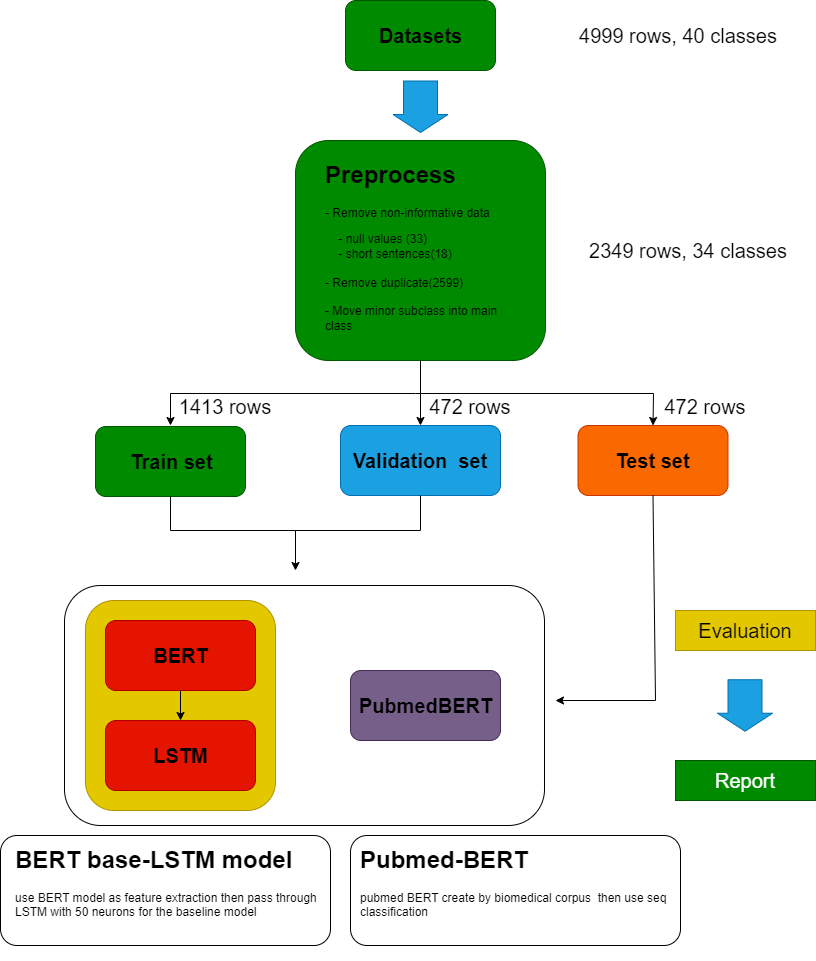

The diagram above was exported from draw.io. Its source (the exported page's mxGraphModel, read from the mxfile embedded in the PNG):
<mxGraphModel dx="1434" dy="796" grid="1" gridSize="10" guides="1" tooltips="1" connect="1" arrows="1" fold="1" page="1" pageScale="1" pageWidth="850" pageHeight="1100" background="#FFFFFF" math="0" shadow="0">
  <root>
    <mxCell id="0" />
    <mxCell id="1" parent="0" />
    <mxCell id="7-7ih0rn-AvCbKEc31OC-2" value="" style="shape=flexArrow;endArrow=classic;html=1;rounded=0;fillColor=#1ba1e2;strokeColor=#006EAF;width=34;endSize=5.67;" parent="1" edge="1">
      <mxGeometry width="50" height="50" relative="1" as="geometry">
        <mxPoint x="425" y="110" as="sourcePoint" />
        <mxPoint x="425" y="162.5" as="targetPoint" />
      </mxGeometry>
    </mxCell>
    <mxCell id="7-7ih0rn-AvCbKEc31OC-5" value="" style="group" parent="1" vertex="1" connectable="0">
      <mxGeometry x="350" y="30" width="150" height="70" as="geometry" />
    </mxCell>
    <mxCell id="7-7ih0rn-AvCbKEc31OC-1" value="" style="rounded=1;whiteSpace=wrap;html=1;fillColor=#008a00;strokeColor=#005700;fontColor=#ffffff;" parent="7-7ih0rn-AvCbKEc31OC-5" vertex="1">
      <mxGeometry width="150" height="70" as="geometry" />
    </mxCell>
    <mxCell id="7-7ih0rn-AvCbKEc31OC-3" value="Datasets" style="text;html=1;strokeColor=none;fillColor=none;align=center;verticalAlign=middle;whiteSpace=wrap;rounded=0;fontSize=20;fontStyle=1" parent="7-7ih0rn-AvCbKEc31OC-5" vertex="1">
      <mxGeometry x="37.5" y="15" width="75" height="40" as="geometry" />
    </mxCell>
    <mxCell id="7-7ih0rn-AvCbKEc31OC-13" value="2349 rows, 34 classes" style="text;html=1;strokeColor=none;fillColor=none;align=center;verticalAlign=middle;whiteSpace=wrap;rounded=0;fontSize=20;" parent="1" vertex="1">
      <mxGeometry x="582.5" y="260" width="220" height="40" as="geometry" />
    </mxCell>
    <mxCell id="7-7ih0rn-AvCbKEc31OC-14" value="4999 rows, 40 classes" style="text;html=1;strokeColor=none;fillColor=none;align=center;verticalAlign=middle;whiteSpace=wrap;rounded=0;fontSize=20;" parent="1" vertex="1">
      <mxGeometry x="582.5" y="50" width="200" height="30" as="geometry" />
    </mxCell>
    <mxCell id="319biLPk3ilZEEh1RJkm-3" value="" style="group" parent="1" vertex="1" connectable="0">
      <mxGeometry x="300" y="170" width="250" height="220" as="geometry" />
    </mxCell>
    <mxCell id="7-7ih0rn-AvCbKEc31OC-8" value="" style="rounded=1;whiteSpace=wrap;html=1;fillColor=#008a00;strokeColor=#005700;fontColor=#ffffff;" parent="319biLPk3ilZEEh1RJkm-3" vertex="1">
      <mxGeometry width="250" height="220" as="geometry" />
    </mxCell>
    <mxCell id="7-7ih0rn-AvCbKEc31OC-12" value="&lt;h1&gt;Preprocess&lt;/h1&gt;&lt;p&gt;- Remove non-informative data&lt;/p&gt;&lt;span style=&quot;&quot;&gt;&lt;span style=&quot;white-space: pre;&quot;&gt;&amp;nbsp;&amp;nbsp;&amp;nbsp;&amp;nbsp;&lt;/span&gt;&lt;/span&gt;- null values (33)&lt;br&gt;&lt;span style=&quot;&quot;&gt;&lt;span style=&quot;white-space: pre;&quot;&gt;&amp;nbsp;&amp;nbsp;&amp;nbsp;&amp;nbsp;&lt;/span&gt;&lt;/span&gt;- short sentences(18)&lt;br&gt;&lt;br&gt;- Remove duplicate(2599)&lt;br&gt;&lt;br&gt;-&amp;nbsp;Move minor subclass into main class&lt;br&gt;&lt;p&gt;&lt;/p&gt;" style="text;html=1;strokeColor=none;fillColor=none;spacing=5;spacingTop=-20;whiteSpace=wrap;overflow=hidden;rounded=0;" parent="319biLPk3ilZEEh1RJkm-3" vertex="1">
      <mxGeometry x="25" y="15.4" width="200" height="189.2" as="geometry" />
    </mxCell>
    <mxCell id="5XR6hUp4ZRvmoD-u7bDG-9" style="edgeStyle=orthogonalEdgeStyle;rounded=0;orthogonalLoop=1;jettySize=auto;html=1;exitX=0.5;exitY=1;exitDx=0;exitDy=0;entryX=0.5;entryY=0;entryDx=0;entryDy=0;" parent="1" source="7-7ih0rn-AvCbKEc31OC-8" target="5XR6hUp4ZRvmoD-u7bDG-14" edge="1">
      <mxGeometry relative="1" as="geometry">
        <mxPoint x="425" y="520" as="targetPoint" />
        <Array as="points" />
      </mxGeometry>
    </mxCell>
    <mxCell id="5XR6hUp4ZRvmoD-u7bDG-24" value="" style="group" parent="1" vertex="1" connectable="0">
      <mxGeometry x="100" y="424" width="660" height="120" as="geometry" />
    </mxCell>
    <mxCell id="319biLPk3ilZEEh1RJkm-4" value="" style="group" parent="5XR6hUp4ZRvmoD-u7bDG-24" vertex="1" connectable="0">
      <mxGeometry y="32" width="150" height="70" as="geometry" />
    </mxCell>
    <mxCell id="5XR6hUp4ZRvmoD-u7bDG-2" value="" style="group" parent="319biLPk3ilZEEh1RJkm-4" vertex="1" connectable="0">
      <mxGeometry width="150" height="70" as="geometry" />
    </mxCell>
    <mxCell id="319biLPk3ilZEEh1RJkm-5" value="" style="rounded=1;whiteSpace=wrap;html=1;fillColor=#008a00;strokeColor=#005700;fontColor=#ffffff;" parent="5XR6hUp4ZRvmoD-u7bDG-2" vertex="1">
      <mxGeometry width="150" height="70" as="geometry" />
    </mxCell>
    <mxCell id="319biLPk3ilZEEh1RJkm-6" value="Train set" style="text;html=1;strokeColor=none;fillColor=none;align=center;verticalAlign=middle;whiteSpace=wrap;rounded=0;fontSize=20;fontStyle=1" parent="5XR6hUp4ZRvmoD-u7bDG-2" vertex="1">
      <mxGeometry x="30" y="15" width="92.5" height="40" as="geometry" />
    </mxCell>
    <mxCell id="5XR6hUp4ZRvmoD-u7bDG-6" value="" style="group" parent="5XR6hUp4ZRvmoD-u7bDG-24" vertex="1" connectable="0">
      <mxGeometry x="482.5" y="31" width="150" height="70" as="geometry" />
    </mxCell>
    <mxCell id="5XR6hUp4ZRvmoD-u7bDG-7" value="" style="rounded=1;whiteSpace=wrap;html=1;fillColor=#fa6800;strokeColor=#C73500;fontColor=#000000;" parent="5XR6hUp4ZRvmoD-u7bDG-6" vertex="1">
      <mxGeometry width="150" height="70" as="geometry" />
    </mxCell>
    <mxCell id="5XR6hUp4ZRvmoD-u7bDG-8" value="Test set" style="text;html=1;strokeColor=none;fillColor=none;align=center;verticalAlign=middle;whiteSpace=wrap;rounded=0;fontSize=20;fontStyle=1" parent="5XR6hUp4ZRvmoD-u7bDG-6" vertex="1">
      <mxGeometry x="28.75" y="15" width="92.5" height="40" as="geometry" />
    </mxCell>
    <mxCell id="5XR6hUp4ZRvmoD-u7bDG-13" value="" style="group" parent="5XR6hUp4ZRvmoD-u7bDG-24" vertex="1" connectable="0">
      <mxGeometry x="245" y="31" width="160" height="70" as="geometry" />
    </mxCell>
    <mxCell id="5XR6hUp4ZRvmoD-u7bDG-16" value="" style="group" parent="5XR6hUp4ZRvmoD-u7bDG-13" vertex="1" connectable="0">
      <mxGeometry width="160" height="70" as="geometry" />
    </mxCell>
    <mxCell id="5XR6hUp4ZRvmoD-u7bDG-14" value="" style="rounded=1;whiteSpace=wrap;html=1;fillColor=#1ba1e2;strokeColor=#006EAF;fontColor=#ffffff;" parent="5XR6hUp4ZRvmoD-u7bDG-16" vertex="1">
      <mxGeometry width="160" height="70" as="geometry" />
    </mxCell>
    <mxCell id="5XR6hUp4ZRvmoD-u7bDG-5" value="Validation&amp;nbsp; set" style="text;html=1;strokeColor=none;fillColor=none;align=center;verticalAlign=middle;whiteSpace=wrap;rounded=0;fontSize=20;fontStyle=1" parent="5XR6hUp4ZRvmoD-u7bDG-16" vertex="1">
      <mxGeometry x="5" y="15" width="150" height="40" as="geometry" />
    </mxCell>
    <mxCell id="5XR6hUp4ZRvmoD-u7bDG-18" value="" style="endArrow=classic;html=1;rounded=0;entryX=0.5;entryY=0;entryDx=0;entryDy=0;" parent="5XR6hUp4ZRvmoD-u7bDG-24" edge="1">
      <mxGeometry relative="1" as="geometry">
        <mxPoint x="320" y="-1" as="sourcePoint" />
        <mxPoint x="75" y="31" as="targetPoint" />
        <Array as="points">
          <mxPoint x="75" y="-1" />
        </Array>
      </mxGeometry>
    </mxCell>
    <mxCell id="5XR6hUp4ZRvmoD-u7bDG-23" value="" style="endArrow=classic;html=1;rounded=0;entryX=0.5;entryY=0;entryDx=0;entryDy=0;" parent="5XR6hUp4ZRvmoD-u7bDG-24" target="5XR6hUp4ZRvmoD-u7bDG-7" edge="1">
      <mxGeometry relative="1" as="geometry">
        <mxPoint x="320" y="-1" as="sourcePoint" />
        <mxPoint x="83" y="56" as="targetPoint" />
        <Array as="points">
          <mxPoint x="558" y="-1" />
        </Array>
      </mxGeometry>
    </mxCell>
    <mxCell id="5XR6hUp4ZRvmoD-u7bDG-26" value="472&amp;nbsp;rows" style="text;html=1;strokeColor=none;fillColor=none;align=center;verticalAlign=middle;whiteSpace=wrap;rounded=0;fontSize=20;" parent="5XR6hUp4ZRvmoD-u7bDG-24" vertex="1">
      <mxGeometry x="325" y="-8" width="100" height="40" as="geometry" />
    </mxCell>
    <mxCell id="5XR6hUp4ZRvmoD-u7bDG-27" value="472&amp;nbsp;rows" style="text;html=1;strokeColor=none;fillColor=none;align=center;verticalAlign=middle;whiteSpace=wrap;rounded=0;fontSize=20;" parent="5XR6hUp4ZRvmoD-u7bDG-24" vertex="1">
      <mxGeometry x="560" y="-8" width="100" height="40" as="geometry" />
    </mxCell>
    <mxCell id="5XR6hUp4ZRvmoD-u7bDG-25" value="1413&amp;nbsp;rows" style="text;html=1;strokeColor=none;fillColor=none;align=center;verticalAlign=middle;whiteSpace=wrap;rounded=0;fontSize=20;" parent="5XR6hUp4ZRvmoD-u7bDG-24" vertex="1">
      <mxGeometry x="80" y="-8" width="100" height="40" as="geometry" />
    </mxCell>
    <mxCell id="5XR6hUp4ZRvmoD-u7bDG-53" value="" style="endArrow=none;html=1;rounded=0;exitX=0.5;exitY=1;exitDx=0;exitDy=0;" parent="1" source="5XR6hUp4ZRvmoD-u7bDG-14" edge="1">
      <mxGeometry width="50" height="50" relative="1" as="geometry">
        <mxPoint x="400" y="730" as="sourcePoint" />
        <mxPoint x="300" y="560" as="targetPoint" />
        <Array as="points">
          <mxPoint x="425" y="560" />
        </Array>
      </mxGeometry>
    </mxCell>
    <mxCell id="5XR6hUp4ZRvmoD-u7bDG-54" value="" style="endArrow=none;html=1;rounded=0;exitX=0.5;exitY=1;exitDx=0;exitDy=0;" parent="1" source="319biLPk3ilZEEh1RJkm-5" edge="1">
      <mxGeometry width="50" height="50" relative="1" as="geometry">
        <mxPoint x="435" y="535" as="sourcePoint" />
        <mxPoint x="300" y="560" as="targetPoint" />
        <Array as="points">
          <mxPoint x="175" y="560" />
        </Array>
      </mxGeometry>
    </mxCell>
    <mxCell id="5XR6hUp4ZRvmoD-u7bDG-55" value="&lt;h1&gt;BERT base-LSTM model&lt;/h1&gt;&lt;div&gt;use BERT model as feature extraction then pass through&amp;nbsp;&lt;/div&gt;LSTM with 50 neurons for the baseline model" style="text;html=1;strokeColor=none;fillColor=none;spacing=5;spacingTop=-20;whiteSpace=wrap;overflow=hidden;rounded=0;" parent="1" vertex="1">
      <mxGeometry x="15" y="870" width="320" height="120" as="geometry" />
    </mxCell>
    <mxCell id="5XR6hUp4ZRvmoD-u7bDG-58" value="" style="group" parent="1" vertex="1" connectable="0">
      <mxGeometry x="355" y="700" width="150" height="70" as="geometry" />
    </mxCell>
    <mxCell id="5XR6hUp4ZRvmoD-u7bDG-59" value="" style="rounded=1;whiteSpace=wrap;html=1;fillColor=#76608a;strokeColor=#432D57;fontColor=#ffffff;" parent="5XR6hUp4ZRvmoD-u7bDG-58" vertex="1">
      <mxGeometry width="150" height="70" as="geometry" />
    </mxCell>
    <mxCell id="5XR6hUp4ZRvmoD-u7bDG-60" value="PubmedBERT" style="text;html=1;strokeColor=none;fillColor=none;align=center;verticalAlign=middle;whiteSpace=wrap;rounded=0;fontSize=20;fontStyle=1" parent="5XR6hUp4ZRvmoD-u7bDG-58" vertex="1">
      <mxGeometry x="37.5" y="15" width="75" height="40" as="geometry" />
    </mxCell>
    <mxCell id="5XR6hUp4ZRvmoD-u7bDG-61" value="" style="endArrow=classic;html=1;rounded=0;" parent="1" edge="1">
      <mxGeometry width="50" height="50" relative="1" as="geometry">
        <mxPoint x="300" y="560" as="sourcePoint" />
        <mxPoint x="300" y="600" as="targetPoint" />
      </mxGeometry>
    </mxCell>
    <mxCell id="5XR6hUp4ZRvmoD-u7bDG-62" value="&lt;h1&gt;Pubmed-BERT&lt;/h1&gt;&lt;div&gt;pubmed BERT create by biomedical corpus&amp;nbsp; then use seq classification&lt;/div&gt;&lt;div&gt;&lt;/div&gt;" style="text;html=1;strokeColor=none;fillColor=none;spacing=5;spacingTop=-20;whiteSpace=wrap;overflow=hidden;rounded=0;" parent="1" vertex="1">
      <mxGeometry x="360" y="870" width="320" height="120" as="geometry" />
    </mxCell>
    <mxCell id="5XR6hUp4ZRvmoD-u7bDG-64" value="" style="endArrow=classic;html=1;rounded=0;exitX=0.5;exitY=1;exitDx=0;exitDy=0;" parent="1" source="5XR6hUp4ZRvmoD-u7bDG-7" edge="1">
      <mxGeometry width="50" height="50" relative="1" as="geometry">
        <mxPoint x="400" y="530" as="sourcePoint" />
        <mxPoint x="560" y="730" as="targetPoint" />
        <Array as="points">
          <mxPoint x="660" y="730" />
        </Array>
      </mxGeometry>
    </mxCell>
    <mxCell id="5XR6hUp4ZRvmoD-u7bDG-65" value="Evaluation" style="text;html=1;strokeColor=#B09500;fillColor=#e3c800;align=center;verticalAlign=middle;whiteSpace=wrap;rounded=0;fontSize=20;fontColor=#000000;" parent="1" vertex="1">
      <mxGeometry x="680" y="640" width="140" height="40" as="geometry" />
    </mxCell>
    <mxCell id="5XR6hUp4ZRvmoD-u7bDG-66" value="" style="group" parent="1" vertex="1" connectable="0">
      <mxGeometry x="90" y="630" width="190" height="210" as="geometry" />
    </mxCell>
    <mxCell id="5XR6hUp4ZRvmoD-u7bDG-44" value="" style="rounded=1;whiteSpace=wrap;html=1;fillColor=#e3c800;strokeColor=#B09500;fontColor=#000000;" parent="5XR6hUp4ZRvmoD-u7bDG-66" vertex="1">
      <mxGeometry width="190" height="210" as="geometry" />
    </mxCell>
    <mxCell id="5XR6hUp4ZRvmoD-u7bDG-29" value="" style="group" parent="5XR6hUp4ZRvmoD-u7bDG-66" vertex="1" connectable="0">
      <mxGeometry x="20" y="20" width="150" height="70" as="geometry" />
    </mxCell>
    <mxCell id="5XR6hUp4ZRvmoD-u7bDG-33" value="" style="group" parent="5XR6hUp4ZRvmoD-u7bDG-29" vertex="1" connectable="0">
      <mxGeometry width="150" height="70" as="geometry" />
    </mxCell>
    <mxCell id="5XR6hUp4ZRvmoD-u7bDG-30" value="" style="rounded=1;whiteSpace=wrap;html=1;fillColor=#e51400;strokeColor=#B20000;fontColor=#ffffff;" parent="5XR6hUp4ZRvmoD-u7bDG-33" vertex="1">
      <mxGeometry width="150" height="70" as="geometry" />
    </mxCell>
    <mxCell id="5XR6hUp4ZRvmoD-u7bDG-31" value="BERT" style="text;html=1;strokeColor=none;fillColor=none;align=center;verticalAlign=middle;whiteSpace=wrap;rounded=0;fontSize=20;fontStyle=1" parent="5XR6hUp4ZRvmoD-u7bDG-33" vertex="1">
      <mxGeometry x="37.5" y="15" width="75" height="40" as="geometry" />
    </mxCell>
    <mxCell id="5XR6hUp4ZRvmoD-u7bDG-34" value="" style="group" parent="5XR6hUp4ZRvmoD-u7bDG-66" vertex="1" connectable="0">
      <mxGeometry x="20" y="120" width="150" height="70" as="geometry" />
    </mxCell>
    <mxCell id="5XR6hUp4ZRvmoD-u7bDG-35" value="" style="rounded=1;whiteSpace=wrap;html=1;fillColor=#e51400;strokeColor=#B20000;fontColor=#ffffff;" parent="5XR6hUp4ZRvmoD-u7bDG-34" vertex="1">
      <mxGeometry width="150" height="70" as="geometry" />
    </mxCell>
    <mxCell id="5XR6hUp4ZRvmoD-u7bDG-36" value="LSTM" style="text;html=1;strokeColor=none;fillColor=none;align=center;verticalAlign=middle;whiteSpace=wrap;rounded=0;fontSize=20;fontStyle=1" parent="5XR6hUp4ZRvmoD-u7bDG-34" vertex="1">
      <mxGeometry x="37.5" y="15" width="75" height="40" as="geometry" />
    </mxCell>
    <mxCell id="5XR6hUp4ZRvmoD-u7bDG-49" style="edgeStyle=orthogonalEdgeStyle;rounded=0;orthogonalLoop=1;jettySize=auto;html=1;exitX=0.5;exitY=1;exitDx=0;exitDy=0;entryX=0.5;entryY=0;entryDx=0;entryDy=0;" parent="5XR6hUp4ZRvmoD-u7bDG-66" source="5XR6hUp4ZRvmoD-u7bDG-30" target="5XR6hUp4ZRvmoD-u7bDG-35" edge="1">
      <mxGeometry relative="1" as="geometry" />
    </mxCell>
    <mxCell id="5XR6hUp4ZRvmoD-u7bDG-77" value="" style="rounded=1;whiteSpace=wrap;html=1;fillColor=none;" parent="1" vertex="1">
      <mxGeometry x="69" y="615" width="480" height="240" as="geometry" />
    </mxCell>
    <mxCell id="5XR6hUp4ZRvmoD-u7bDG-79" value="" style="rounded=1;whiteSpace=wrap;html=1;fillColor=none;" parent="1" vertex="1">
      <mxGeometry x="5" y="865" width="330" height="110" as="geometry" />
    </mxCell>
    <mxCell id="5XR6hUp4ZRvmoD-u7bDG-80" value="" style="rounded=1;whiteSpace=wrap;html=1;fillColor=none;" parent="1" vertex="1">
      <mxGeometry x="355" y="865" width="330" height="110" as="geometry" />
    </mxCell>
    <mxCell id="5XR6hUp4ZRvmoD-u7bDG-81" value="" style="shape=flexArrow;endArrow=classic;html=1;rounded=0;fillColor=#1ba1e2;strokeColor=#006EAF;width=34;endSize=5.67;" parent="1" edge="1">
      <mxGeometry width="50" height="50" relative="1" as="geometry">
        <mxPoint x="749.5" y="708.75" as="sourcePoint" />
        <mxPoint x="749.5" y="761.25" as="targetPoint" />
      </mxGeometry>
    </mxCell>
    <mxCell id="5XR6hUp4ZRvmoD-u7bDG-82" value="Report" style="text;html=1;strokeColor=#005700;fillColor=#008a00;align=center;verticalAlign=middle;whiteSpace=wrap;rounded=0;fontSize=20;fontColor=#ffffff;" parent="1" vertex="1">
      <mxGeometry x="680" y="790" width="140" height="40" as="geometry" />
    </mxCell>
  </root>
</mxGraphModel>